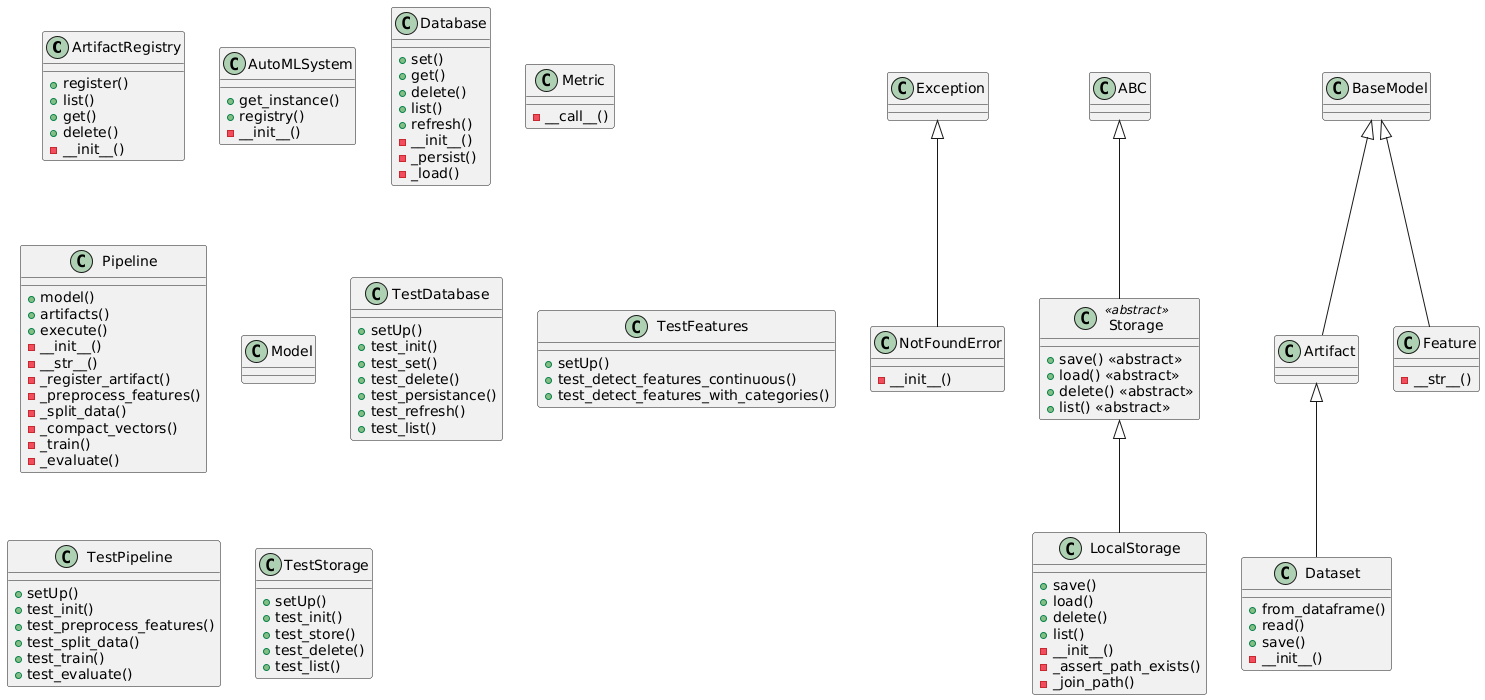

The diagram above was rendered by PlantUML. Its source (embedded in the PNG):
@startuml
class "ArtifactRegistry" {
    +register()
    +list()
    +get()
    +delete()
    -__init__()
}
class "AutoMLSystem" {
    +get_instance()
    +registry()
    -__init__()
}
class "Database" {
    +set()
    +get()
    +delete()
    +list()
    +refresh()
    -__init__()
    -_persist()
    -_load()
}
class "NotFoundError" {
    -__init__()
}
"Exception" <|-- "NotFoundError"
class "Storage" <<abstract>> {
    +save() <<abstract>>
    +load() <<abstract>>
    +delete() <<abstract>>
    +list() <<abstract>>
}
"ABC" <|-- "Storage"
class "LocalStorage" {
    +save()
    +load()
    +delete()
    +list()
    -__init__()
    -_assert_path_exists()
    -_join_path()
}
"Storage" <|-- "LocalStorage"
class "Artifact" {
}
"BaseModel" <|-- "Artifact"
class "Dataset" {
    +from_dataframe()
    +read()
    +save()
    -__init__()
}
"Artifact" <|-- "Dataset"
class "Feature" {
    -__str__()
}
"BaseModel" <|-- "Feature"
class "Metric" {
    -__call__()
}
class "Pipeline" {
    +model()
    +artifacts()
    +execute()
    -__init__()
    -__str__()
    -_register_artifact()
    -_preprocess_features()
    -_split_data()
    -_compact_vectors()
    -_train()
    -_evaluate()
}
class "Model" {
}
class "TestDatabase" {
    +setUp()
    +test_init()
    +test_set()
    +test_delete()
    +test_persistance()
    +test_refresh()
    +test_list()
}
class "TestFeatures" {
    +setUp()
    +test_detect_features_continuous()
    +test_detect_features_with_categories()
}
class "TestPipeline" {
    +setUp()
    +test_init()
    +test_preprocess_features()
    +test_split_data()
    +test_train()
    +test_evaluate()
}
class "TestStorage" {
    +setUp()
    +test_init()
    +test_store()
    +test_delete()
    +test_list()
}
@enduml